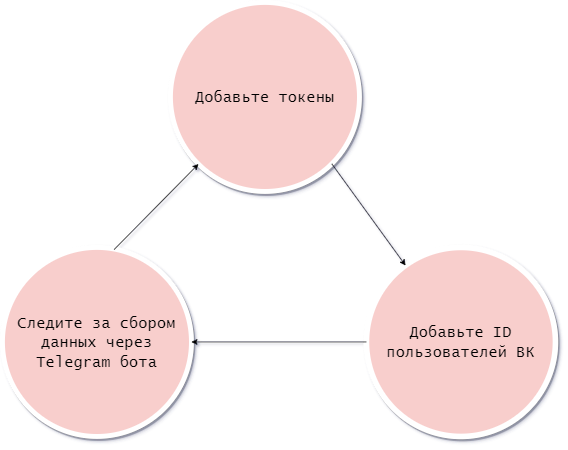

The diagram above was exported from draw.io. Its source (the exported page's mxGraphModel, read from the mxfile embedded in the PNG):
<mxGraphModel dx="1038" dy="548" grid="1" gridSize="10" guides="1" tooltips="1" connect="1" arrows="1" fold="1" page="1" pageScale="1" pageWidth="1100" pageHeight="850" background="#ffffff" math="0" shadow="0">
  <root>
    <mxCell id="0" />
    <mxCell id="1" parent="0" />
    <mxCell id="45236fa5f4b8e91a-1" value="&lt;font face=&quot;Lucida Console&quot;&gt;Добавьте токены&lt;/font&gt;" style="ellipse;whiteSpace=wrap;html=1;rounded=0;shadow=1;dashed=0;comic=0;fontFamily=Verdana;fontSize=22;fillColor=#f8cecc;strokeColor=#FFFFFF;strokeWidth=7;" parent="1" vertex="1">
      <mxGeometry x="420" y="10" width="270" height="270" as="geometry" />
    </mxCell>
    <mxCell id="45236fa5f4b8e91a-7" value="&lt;font face=&quot;Lucida Console&quot;&gt;Добавьте ID пользователей ВК&lt;/font&gt;" style="ellipse;whiteSpace=wrap;html=1;rounded=0;shadow=1;dashed=0;comic=0;fontFamily=Verdana;fontSize=22;fillColor=#f8cecc;strokeWidth=8;strokeColor=#FFFFFF;" parent="1" vertex="1">
      <mxGeometry x="700" y="360" width="270" height="270" as="geometry" />
    </mxCell>
    <mxCell id="45236fa5f4b8e91a-8" value="&lt;font face=&quot;Lucida Console&quot;&gt;Следите за сбором данных через Telegram бота&lt;/font&gt;" style="ellipse;whiteSpace=wrap;html=1;rounded=0;shadow=1;dashed=0;comic=0;fontFamily=Verdana;fontSize=22;fillColor=#f8cecc;strokeColor=#FFFFFF;strokeWidth=7;" parent="1" vertex="1">
      <mxGeometry x="180" y="360" width="270" height="270" as="geometry" />
    </mxCell>
    <mxCell id="DLdw9QkAGTk-dcEcwzKC-5" value="" style="endArrow=classic;html=1;exitX=0.591;exitY=0.011;exitDx=0;exitDy=0;exitPerimeter=0;" edge="1" parent="1" source="45236fa5f4b8e91a-8" target="45236fa5f4b8e91a-1">
      <mxGeometry width="50" height="50" relative="1" as="geometry">
        <mxPoint x="500" y="400" as="sourcePoint" />
        <mxPoint x="550" y="350" as="targetPoint" />
      </mxGeometry>
    </mxCell>
    <mxCell id="DLdw9QkAGTk-dcEcwzKC-6" value="" style="endArrow=classic;html=1;exitX=1;exitY=1;exitDx=0;exitDy=0;" edge="1" parent="1" source="45236fa5f4b8e91a-1" target="45236fa5f4b8e91a-7">
      <mxGeometry width="50" height="50" relative="1" as="geometry">
        <mxPoint x="500" y="400" as="sourcePoint" />
        <mxPoint x="550" y="350" as="targetPoint" />
      </mxGeometry>
    </mxCell>
    <mxCell id="DLdw9QkAGTk-dcEcwzKC-7" value="" style="endArrow=classic;html=1;exitX=0;exitY=0.5;exitDx=0;exitDy=0;" edge="1" parent="1" source="45236fa5f4b8e91a-7" target="45236fa5f4b8e91a-8">
      <mxGeometry width="50" height="50" relative="1" as="geometry">
        <mxPoint x="500" y="400" as="sourcePoint" />
        <mxPoint x="550" y="350" as="targetPoint" />
      </mxGeometry>
    </mxCell>
  </root>
</mxGraphModel>